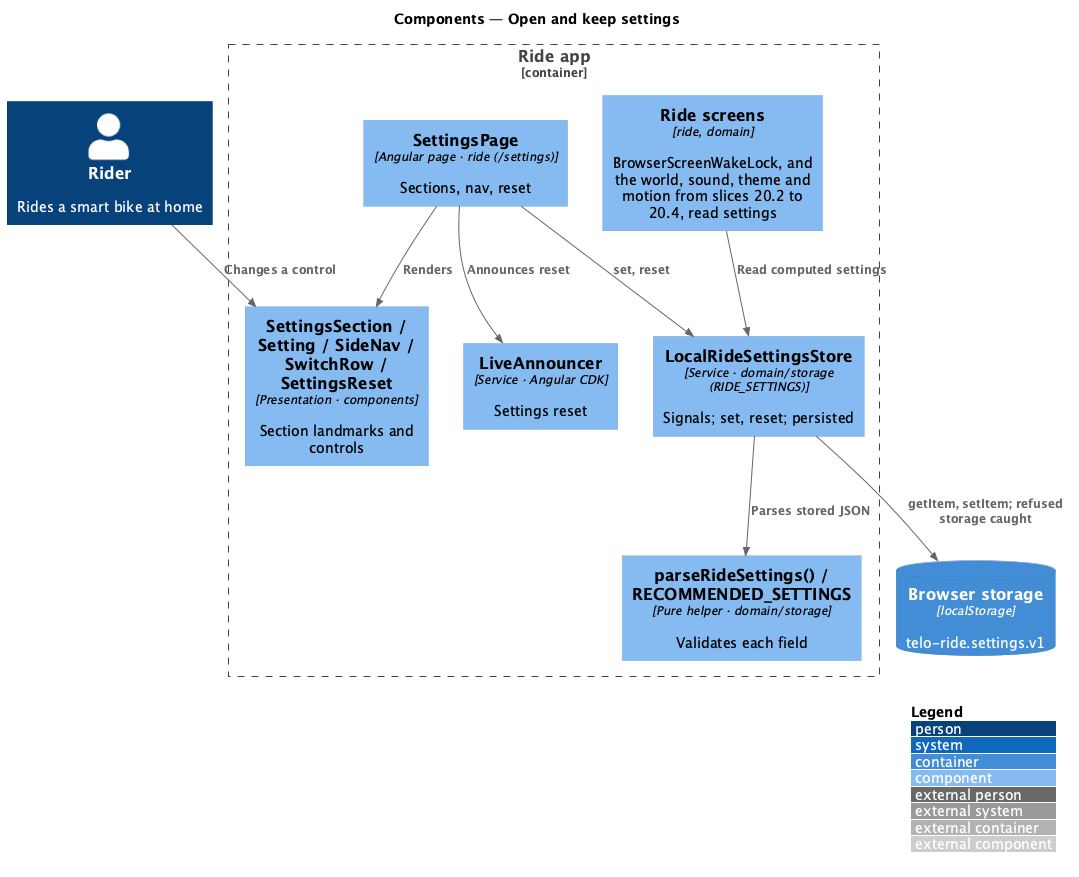

The diagram above was rendered by PlantUML. Its source (embedded in the PNG):
@startuml
!include <C4/C4_Component>
LAYOUT_WITH_LEGEND()
title Components — Open and keep settings
Person(rider, "Rider", "Rides a smart bike at home")
ContainerDb(ls, "Browser storage", "localStorage", "telo-ride.settings.v1")
Container_Boundary(app, "Ride app") {
  Component(page, "SettingsPage", "Angular page · ride (/settings)", "Sections, nav, reset")
  Component(sections, "SettingsSection / Setting / SideNav / SwitchRow / SettingsReset", "Presentation · components", "Section landmarks and controls")
  Component(store, "LocalRideSettingsStore", "Service · domain/storage (RIDE_SETTINGS)", "Signals; set, reset; persisted")
  Component(parse, "parseRideSettings() / RECOMMENDED_SETTINGS", "Pure helper · domain/storage", "Validates each field")
  Component(consumers, "Ride screens", "ride, domain", "BrowserScreenWakeLock, and the world, sound, theme and motion from slices 20.2 to 20.4, read settings")
  Component(ann, "LiveAnnouncer", "Service · Angular CDK", "Settings reset")
}
Rel(rider, sections, "Changes a control")
Rel(page, sections, "Renders")
Rel(page, store, "set, reset")
Rel(page, ann, "Announces reset")
Rel(store, parse, "Parses stored JSON")
Rel(store, ls, "getItem, setItem; refused storage caught")
Rel(consumers, store, "Read computed settings")
@enduml